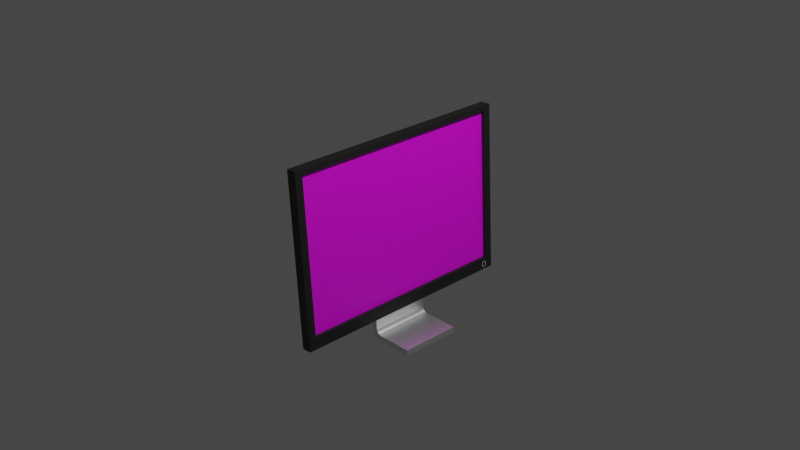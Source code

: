 # Source: Monitor.blend  (saved by Blender 3.6.11; exported with 4.5.12 LTS)
import bpy
from mathutils import Matrix  # noqa: F401  (used for matrix-valued properties, if any)

bpy.ops.wm.read_factory_settings(use_empty=True)
scene = bpy.context.scene
scene.name = 'Scene'

# ---- collections
col_collection = bpy.data.collections.new('Collection'); scene.collection.children.link(col_collection)

# ---- images (referenced by path relative to the original .blend; pixels are not part of the script)
import os
ASSET_DIR = os.environ.get("B2B_ASSET_DIR", "")  # directory of the original .blend (textures are referenced by path, not embedded)
HERE = os.path.dirname(os.path.abspath(__file__))  # packed textures are extracted next to this script under _unpacked/

def load_image(name, relpath, width, height, colorspace="sRGB"):
    """Load a texture the original file referenced (path relative to the .blend, or extracted next to this script)."""
    p = next((c for c in (os.path.join(HERE, relpath), os.path.join(ASSET_DIR, relpath)) if relpath and os.path.exists(c)), "")
    if p:
        img = bpy.data.images.load(p, check_existing=True)
        img.name = name
    else:  # same state as the original file: an image datablock whose file is absent (Cycles renders it pink)
        img = bpy.data.images.new(name, width, height)
        img.source = "FILE"
        img.filepath = "//" + (relpath or name)
    img.colorspace_settings.name = colorspace
    return img
img_przechwytywanie_png = load_image('Przechwytywanie.PNG', 'Przechwytywanie.PNG', 1024, 1024, 'sRGB')

# ---- materials (node trees are filled in below, after node groups)
mat_frame = bpy.data.materials.new('Frame')
mat_frame.alpha_threshold = 0.0
mat_frame.use_transparent_shadow = False
mat_frame.roughness = 0.5
mat_frame.line_color = (0.0, 0.0, 0.0, 1.0)
mat_led = bpy.data.materials.new('LED')
mat_led.use_transparent_shadow = False
mat_steel = bpy.data.materials.new('Steel')
mat_steel.use_transparent_shadow = False
mat_display = bpy.data.materials.new('Display')
mat_display.use_transparent_shadow = False

# ---- node groups
ng_auto_smooth = bpy.data.node_groups.new('Auto Smooth', 'GeometryNodeTree')
_s = ng_auto_smooth.interface.new_socket(name='Geometry', in_out='OUTPUT', socket_type='NodeSocketGeometry')
_s = ng_auto_smooth.interface.new_socket(name='Geometry', in_out='INPUT', socket_type='NodeSocketGeometry')
_s = ng_auto_smooth.interface.new_socket(name='Angle', in_out='INPUT', socket_type='NodeSocketFloat')
_s.subtype = 'ANGLE'
_s.min_value = 0.0
_s.max_value = 3.142
ng_auto_smooth.is_modifier = True
_N = ng_auto_smooth.nodes; _L = ng_auto_smooth.links
n0 = _N.new('NodeGroupOutput'); n0.name = 'Group Output'; n0.location = (480, -100)
n1 = _N.new('NodeGroupInput'); n1.name = 'Group Input'; n1.location = (-420, -300)
n2 = _N.new('NodeGroupInput'); n2.name = 'Group Input.001'; n2.location = (-60, -100)
n3 = _N.new('GeometryNodeSetShadeSmooth'); n3.name = 'Set Shade Smooth'; n3.location = (120, -100)
n3.domain = 'EDGE'
n4 = _N.new('GeometryNodeSetShadeSmooth'); n4.name = 'Set Shade Smooth.001'; n4.location = (300, -100)
n5 = _N.new('GeometryNodeInputMeshEdgeAngle'); n5.name = 'Edge Angle'; n5.location = (-420, -220)
n6 = _N.new('GeometryNodeInputEdgeSmooth'); n6.name = 'Is Edge Smooth'; n6.location = (-60, -160)
n7 = _N.new('GeometryNodeInputShadeSmooth'); n7.name = 'Is Face Smooth'; n7.location = (-240, -340)
n8 = _N.new('FunctionNodeBooleanMath'); n8.name = 'Boolean Math'; n8.location = (-60, -220)
n9 = _N.new('FunctionNodeCompare'); n9.name = 'Compare'; n9.location = (-240, -180)
n9.operation = 'LESS_EQUAL'
_L.new(n5.outputs[0], n9.inputs[0])
_L.new(n4.outputs[0], n0.inputs[0])
_L.new(n1.outputs[1], n9.inputs[1])
_L.new(n9.outputs[0], n8.inputs[0])
_L.new(n7.outputs[0], n8.inputs[1])
_L.new(n2.outputs[0], n3.inputs[0])
_L.new(n6.outputs[0], n3.inputs[1])
_L.new(n3.outputs[0], n4.inputs[0])
_L.new(n8.outputs[0], n3.inputs[2])
n0.is_active_output = True

# ---- material node trees
mat_frame.use_nodes = True; mat_frame.node_tree.nodes.clear()
_N = mat_frame.node_tree.nodes; _L = mat_frame.node_tree.links
n0 = _N.new('ShaderNodeOutputMaterial'); n0.name = 'Material Output'; n0.location = (300, 300)
n1 = _N.new('ShaderNodeBsdfPrincipled'); n1.name = 'Principled BSDF'; n1.location = (10, 300)
n1.distribution = 'GGX'
n1.subsurface_method = 'RANDOM_WALK_SKIN'
n1.inputs[0].default_value = (0.01467, 0.01467, 0.01467, 1.0)
n1.inputs[3].default_value = 1.45
n1.inputs[27].default_value = (0.0, 0.0, 0.0, 1.0)
n1.inputs[28].default_value = 1.0
_L.new(n1.outputs[0], n0.inputs[0])
n0.is_active_output = True
mat_led.use_nodes = True; mat_led.node_tree.nodes.clear()
_N = mat_led.node_tree.nodes; _L = mat_led.node_tree.links
n0 = _N.new('ShaderNodeBsdfPrincipled'); n0.name = 'Principled BSDF'; n0.location = (10, 300)
n0.distribution = 'GGX'
n0.subsurface_method = 'RANDOM_WALK_SKIN'
n0.inputs[3].default_value = 1.45
n0.inputs[27].default_value = (0.0, 0.0, 0.0, 1.0)
n0.inputs[28].default_value = 1.0
n1 = _N.new('ShaderNodeOutputMaterial'); n1.name = 'Material Output'; n1.location = (300, 300)
_L.new(n0.outputs[0], n1.inputs[0])
n1.is_active_output = True
mat_steel.use_nodes = True; mat_steel.node_tree.nodes.clear()
_N = mat_steel.node_tree.nodes; _L = mat_steel.node_tree.links
n0 = _N.new('ShaderNodeBsdfPrincipled'); n0.name = 'Principled BSDF'; n0.location = (10, 300)
n0.distribution = 'GGX'
n0.subsurface_method = 'RANDOM_WALK_SKIN'
n0.inputs[0].default_value = (1.0, 1.0, 1.0, 1.0)
n0.inputs[1].default_value = 1.0
n0.inputs[3].default_value = 1.45
n0.inputs[27].default_value = (0.0, 0.0, 0.0, 1.0)
n0.inputs[28].default_value = 1.0
n1 = _N.new('ShaderNodeOutputMaterial'); n1.name = 'Material Output'; n1.location = (300, 300)
_L.new(n0.outputs[0], n1.inputs[0])
n1.is_active_output = True
mat_display.use_nodes = True; mat_display.node_tree.nodes.clear()
_N = mat_display.node_tree.nodes; _L = mat_display.node_tree.links
n0 = _N.new('ShaderNodeBsdfPrincipled'); n0.name = 'Principled BSDF'; n0.location = (10, 300)
n0.distribution = 'GGX'
n0.subsurface_method = 'RANDOM_WALK_SKIN'
n0.inputs[3].default_value = 1.45
n0.inputs[27].default_value = (0.0, 0.0, 0.0, 1.0)
n0.inputs[28].default_value = 1.0
n1 = _N.new('ShaderNodeOutputMaterial'); n1.name = 'Material Output'; n1.location = (300, 300)
n2 = _N.new('ShaderNodeTexImage'); n2.name = 'Image Texture'; n2.location = (-280, 280)
n2.image = img_przechwytywanie_png
_L.new(n0.outputs[0], n1.inputs[0])
_L.new(n2.outputs[0], n0.inputs[0])
n1.is_active_output = True

# ---- world
world_world = bpy.data.worlds.new('World'); scene.world = world_world
world_world.use_nodes = True; world_world.node_tree.nodes.clear()
_N = world_world.node_tree.nodes; _L = world_world.node_tree.links
n0 = _N.new('ShaderNodeOutputWorld'); n0.name = 'World Output'; n0.location = (300, 300)
n1 = _N.new('ShaderNodeBackground'); n1.name = 'Background'; n1.location = (10, 300)
n1.inputs[0].default_value = (0.05088, 0.05088, 0.05088, 1.0)
_L.new(n1.outputs[0], n0.inputs[0])
n0.is_active_output = True
world_world.color = (0.05088, 0.05088, 0.05088)
world_world.use_sun_shadow = False
world_world.sun_shadow_jitter_overblur = 0.0

# ---- cameras
cam_camera = bpy.data.cameras.new('Camera')
cam_camera.clip_end = 100.0
cam_camera.ortho_scale = 7.314

# ---- lights
light_light = bpy.data.lights.new('Light', 'POINT')
light_light.transmission_factor = 0.0
light_light.energy = 1000.0
light_light.shadow_soft_size = 0.1
light_light.shadow_maximum_resolution = 0.006
light_light.use_absolute_resolution = True

# ---- meshes
me_cube = bpy.data.meshes.new('Cube')
me_cube.from_pydata([(1.0, 0.9341, 0.9341), (1.0, 0.9341, -0.9341), (1.0, -0.9341, 0.9341), (1.0, -0.9341, -0.9341), (-1.0, 0.2581, 0.2581), (-1.0, 0.2581, -0.34), (-1.0, -0.2581, 0.2581), (-1.0, -0.2581, -0.34), (1.0, 1.0, 1.0), (1.0, 1.0, -1.082), (1.0, -1.0, 1.0), (1.0, -1.0, -1.082), (0.3062, 0.9341, 0.9341), (0.3062, 0.9341, -0.9341), (0.3062, -0.9341, 0.9341), (0.3062, -0.9341, -0.9341), (-1.0, 1.0, -1.082), (-1.0, -1.0, -1.082), (-1.0, -1.0, 1.0), (-1.0, 1.0, 1.0), (-2.178, 0.2581, -0.34), (-2.178, -0.2581, -0.34), (-2.178, -0.2581, 0.2581), (-2.178, 0.2581, 0.2581), (-1.0, 0.2581, -1.284), (-1.0, -0.2581, -1.284), (-2.178, 0.2581, -1.284), (-2.178, -0.2581, -1.284), (-0.9702, 0.2581, -1.293), (-0.9702, -0.2581, -1.293), (-2.139, 0.2581, -1.302), (-2.139, -0.2581, -1.302), (-0.922, 0.2581, -1.301), (-0.922, -0.2581, -1.301), (-2.062, 0.2581, -1.319), (-2.062, -0.2581, -1.319), (-0.8563, 0.2581, -1.309), (-0.8563, -0.2581, -1.309), (-1.95, 0.2581, -1.336), (-1.95, -0.2581, -1.336), (-0.774, 0.2581, -1.317), (-0.774, -0.2581, -1.317), (-1.804, 0.2581, -1.351), (-1.804, -0.2581, -1.351), (-0.6766, 0.2581, -1.324), (-0.6766, -0.2581, -1.324), (-1.626, 0.2581, -1.366), (-1.626, -0.2581, -1.366), (-0.5654, 0.2581, -1.33), (-0.5654, -0.2581, -1.33), (-1.419, 0.2581, -1.379), (-1.419, -0.2581, -1.379), (-0.4424, 0.2581, -1.335), (-0.4424, -0.2581, -1.335), (-1.187, 0.2581, -1.39), (-1.187, -0.2581, -1.39), (-0.3095, 0.2581, -1.339), (-0.3095, -0.2581, -1.339), (-0.9328, 0.2581, -1.4), (-0.9328, -0.2581, -1.4), (-0.1688, 0.2581, -1.343), (-0.1688, -0.2581, -1.343), (-0.6609, 0.2581, -1.407), (-0.6609, -0.2581, -1.407), (-0.02258, 0.2581, -1.345), (-0.02258, -0.2581, -1.345), (-0.3755, 0.2581, -1.413), (-0.3755, -0.2581, -1.413), (0.1268, 0.2581, -1.346), (0.1268, -0.2581, -1.346), (-0.0814, 0.2581, -1.416), (-0.0814, -0.2581, -1.416), (0.277, 0.2581, -1.345), (0.277, -0.2581, -1.345), (0.2169, 0.2581, -1.416), (0.2169, -0.2581, -1.416), (7.295, 0.2581, -1.367), (7.295, -0.2581, -1.367), (7.235, 0.2581, -1.438), (7.235, -0.2581, -1.438), (0.5918, 0.9264, -1.002), (1.18, 0.9203, -1.008), (0.59, 0.9259, -1.009), (1.178, 0.9199, -1.015), (0.5884, 0.9245, -1.016), (1.177, 0.9187, -1.021), (0.5869, 0.9223, -1.022), (1.176, 0.9168, -1.027), (0.5855, 0.9193, -1.028), (1.174, 0.9143, -1.031), (0.5844, 0.9156, -1.032), (1.174, 0.9114, -1.035), (0.5836, 0.9114, -1.035), (1.173, 0.9083, -1.038), (0.5831, 0.9069, -1.037), (1.173, 0.9052, -1.039), (0.5829, 0.9022, -1.038), (1.172, 0.9022, -1.04), (0.5831, 0.8975, -1.037), (1.173, 0.8992, -1.039), (0.5836, 0.893, -1.035), (1.173, 0.8961, -1.038), (0.5844, 0.8888, -1.032), (1.174, 0.893, -1.035), (0.5855, 0.8851, -1.028), (1.174, 0.8901, -1.031), (0.5869, 0.8821, -1.022), (1.176, 0.8876, -1.027), (0.5884, 0.8799, -1.016), (1.177, 0.8857, -1.021), (0.59, 0.8785, -1.009), (1.178, 0.8845, -1.015), (0.5918, 0.878, -1.002), (1.18, 0.8841, -1.008), (0.5935, 0.8785, -0.9953), (1.182, 0.8845, -1.002), (0.5951, 0.8799, -0.9886), (1.183, 0.8857, -0.9959), (0.5967, 0.8821, -0.9824), (1.185, 0.8876, -0.9903), (0.598, 0.8851, -0.9769), (1.186, 0.8901, -0.9856), (0.5991, 0.8888, -0.9725), (1.187, 0.893, -0.9818), (0.5999, 0.893, -0.9692), (1.187, 0.8961, -0.9792), (0.6004, 0.8975, -0.9672), (1.188, 0.8992, -0.9777), (0.6006, 0.9022, -0.9665), (1.188, 0.9022, -0.9773), (0.6004, 0.9069, -0.9672), (1.188, 0.9052, -0.9777), (0.5999, 0.9114, -0.9692), (1.187, 0.9083, -0.9792), (0.5991, 0.9156, -0.9725), (1.187, 0.9114, -0.9818), (0.598, 0.9193, -0.9769), (1.186, 0.9143, -0.9856), (0.5967, 0.9223, -0.9824), (1.185, 0.9168, -0.9903), (0.5951, 0.9245, -0.9886), (1.183, 0.9187, -0.9959), (0.5935, 0.9259, -0.9953), (1.182, 0.9199, -1.002), (1.178, 0.9246, -1.015), (1.18, 0.925, -1.008), (1.177, 0.9233, -1.022), (1.175, 0.9211, -1.028), (1.174, 0.9183, -1.034), (1.173, 0.9149, -1.038), (1.172, 0.9109, -1.041), (1.171, 0.9066, -1.044), (1.171, 0.9022, -1.044), (1.171, 0.8978, -1.044), (1.172, 0.8935, -1.041), (1.173, 0.8895, -1.038), (1.174, 0.8861, -1.034), (1.175, 0.8832, -1.028), (1.177, 0.8811, -1.022), (1.178, 0.8798, -1.015), (1.18, 0.8794, -1.008), (1.182, 0.8798, -1.001), (1.183, 0.8811, -0.9947), (1.185, 0.8832, -0.9885), (1.186, 0.8861, -0.9831), (1.187, 0.8895, -0.9787), (1.188, 0.8935, -0.9754), (1.189, 0.8978, -0.9733), (1.189, 0.9022, -0.9726), (1.189, 0.9066, -0.9733), (1.188, 0.9109, -0.9754), (1.187, 0.9149, -0.9787), (1.186, 0.9183, -0.9831), (1.185, 0.9211, -0.9885), (1.183, 0.9233, -0.9947), (1.182, 0.9246, -1.001), (0.8945, 0.9199, -1.015), (0.8961, 0.9203, -1.008), (0.893, 0.9187, -1.021), (0.8917, 0.9168, -1.026), (0.8905, 0.9143, -1.031), (0.8896, 0.9114, -1.035), (0.8889, 0.9083, -1.037), (0.8886, 0.9052, -1.039), (0.8884, 0.9022, -1.039), (0.8886, 0.8992, -1.039), (0.8889, 0.8961, -1.037), (0.8896, 0.893, -1.035), (0.8905, 0.8901, -1.031), (0.8917, 0.8876, -1.026), (0.893, 0.8857, -1.021), (0.8945, 0.8845, -1.015), (0.8961, 0.8841, -1.008), (0.8977, 0.8845, -1.002), (0.8992, 0.8857, -0.9956), (0.9006, 0.8876, -0.99), (0.9018, 0.8901, -0.9853), (0.9027, 0.893, -0.9816), (0.9033, 0.8961, -0.979), (0.9037, 0.8992, -0.9775), (0.9038, 0.9022, -0.977), (0.9037, 0.9052, -0.9775), (0.9033, 0.9083, -0.979), (0.9027, 0.9114, -0.9816), (0.9018, 0.9143, -0.9853), (0.9006, 0.9168, -0.99), (0.8992, 0.9187, -0.9956), (0.8977, 0.9199, -1.002)], [], [(8, 19, 18, 10), (11, 10, 18, 17), (5, 7, 25, 24), (16, 9, 11, 17), (0, 2, 14, 12), (16, 19, 8, 9), (0, 1, 9, 8), (3, 2, 10, 11), (2, 0, 8, 10), (1, 3, 11, 9), (13, 12, 14, 15), (1, 0, 12, 13), (3, 1, 13, 15), (2, 3, 15, 14), (7, 5, 16, 17), (6, 7, 17, 18), (5, 4, 19, 16), (4, 6, 18, 19), (21, 22, 23, 20), (6, 4, 23, 22), (7, 6, 22, 21), (4, 5, 20, 23), (25, 27, 31, 29), (7, 21, 27, 25), (21, 20, 26, 27), (20, 5, 24, 26), (29, 31, 35, 33), (24, 25, 29, 28), (26, 24, 28, 30), (27, 26, 30, 31), (34, 32, 36, 38), (28, 29, 33, 32), (30, 28, 32, 34), (31, 30, 34, 35), (37, 39, 43, 41), (35, 34, 38, 39), (33, 35, 39, 37), (32, 33, 37, 36), (40, 41, 45, 44), (36, 37, 41, 40), (38, 36, 40, 42), (39, 38, 42, 43), (46, 44, 48, 50), (42, 40, 44, 46), (43, 42, 46, 47), (41, 43, 47, 45), (49, 51, 55, 53), (47, 46, 50, 51), (45, 47, 51, 49), (44, 45, 49, 48), (54, 52, 56, 58), (48, 49, 53, 52), (50, 48, 52, 54), (51, 50, 54, 55), (59, 58, 62, 63), (55, 54, 58, 59), (53, 55, 59, 57), (52, 53, 57, 56), (61, 63, 67, 65), (57, 59, 63, 61), (56, 57, 61, 60), (58, 56, 60, 62), (66, 64, 68, 70), (60, 61, 65, 64), (62, 60, 64, 66), (63, 62, 66, 67), (69, 71, 75, 73), (67, 66, 70, 71), (65, 67, 71, 69), (64, 65, 69, 68), (73, 75, 79, 77), (68, 69, 73, 72), (70, 68, 72, 74), (71, 70, 74, 75), (76, 77, 79, 78), (72, 73, 77, 76), (74, 72, 76, 78), (75, 74, 78, 79), (80, 145, 144, 82), (82, 144, 146, 84), (84, 146, 147, 86), (86, 147, 148, 88), (88, 148, 149, 90), (90, 149, 150, 92), (92, 150, 151, 94), (94, 151, 152, 96), (96, 152, 153, 98), (98, 153, 154, 100), (100, 154, 155, 102), (102, 155, 156, 104), (104, 156, 157, 106), (106, 157, 158, 108), (108, 158, 159, 110), (110, 159, 160, 112), (112, 160, 161, 114), (114, 161, 162, 116), (116, 162, 163, 118), (118, 163, 164, 120), (120, 164, 165, 122), (122, 165, 166, 124), (124, 166, 167, 126), (126, 167, 168, 128), (128, 168, 169, 130), (130, 169, 170, 132), (132, 170, 171, 134), (134, 171, 172, 136), (136, 172, 173, 138), (138, 173, 174, 140), (121, 119, 195, 196), (140, 174, 175, 142), (142, 175, 145, 80), (80, 82, 84, 86, 88, 90, 92, 94, 96, 98, 100, 102, 104, 106, 108, 110, 112, 114, 116, 118, 120, 122, 124, 126, 128, 130, 132, 134, 136, 138, 140, 142), (81, 83, 144, 145), (83, 85, 146, 144), (85, 87, 147, 146), (87, 89, 148, 147), (89, 91, 149, 148), (91, 93, 150, 149), (93, 95, 151, 150), (95, 97, 152, 151), (97, 99, 153, 152), (99, 101, 154, 153), (101, 103, 155, 154), (103, 105, 156, 155), (105, 107, 157, 156), (107, 109, 158, 157), (109, 111, 159, 158), (111, 113, 160, 159), (113, 115, 161, 160), (115, 117, 162, 161), (117, 119, 163, 162), (119, 121, 164, 163), (121, 123, 165, 164), (123, 125, 166, 165), (125, 127, 167, 166), (127, 129, 168, 167), (129, 131, 169, 168), (131, 133, 170, 169), (133, 135, 171, 170), (135, 137, 172, 171), (137, 139, 173, 172), (139, 141, 174, 173), (141, 143, 175, 174), (143, 81, 145, 175), (176, 177, 207, 206, 205, 204, 203, 202, 201, 200, 199, 198, 197, 196, 195, 194, 193, 192, 191, 190, 189, 188, 187, 186, 185, 184, 183, 182, 181, 180, 179, 178), (95, 93, 182, 183), (123, 121, 196, 197), (97, 95, 183, 184), (125, 123, 197, 198), (99, 97, 184, 185), (127, 125, 198, 199), (101, 99, 185, 186), (129, 127, 199, 200), (103, 101, 186, 187), (131, 129, 200, 201), (105, 103, 187, 188), (133, 131, 201, 202), (107, 105, 188, 189), (135, 133, 202, 203), (109, 107, 189, 190), (83, 81, 177, 176), (137, 135, 203, 204), (111, 109, 190, 191), (85, 83, 176, 178), (139, 137, 204, 205), (113, 111, 191, 192), (87, 85, 178, 179), (141, 139, 205, 206), (115, 113, 192, 193), (89, 87, 179, 180), (143, 141, 206, 207), (117, 115, 193, 194), (91, 89, 180, 181), (81, 143, 207, 177), (119, 117, 194, 195), (93, 91, 181, 182)])
me_cube.polygons.foreach_set('use_smooth', [True] * 176)
me_cube.polygons.foreach_set('material_index', [0, 0, 2, 0, 0, 0, 0, 0, 0, 0, 3, 0, 0, 0, 0, 0, 0, 0, 2, 2, 2, 2, 2, 2, 2, 2, 2, 2, 2, 2, 2, 2, 2, 2, 2, 2, 2, 2, 2, 2, 2, 2, 2, 2, 2, 2, 2, 2, 2, 2, 2, 2, 2, 2, 2, 2, 2, 2, 2, 2, 2, 2, 2, 2, 2, 2, 2, 2, 2, 2, 2, 2, 2, 2, 2, 2, 2, 2, 0, 0, 0, 0, 0, 0, 0, 0, 0, 0, 0, 0, 0, 0, 0, 0, 0, 0, 0, 0, 0, 0, 0, 0, 0, 0, 0, 0, 0, 0, 0, 0, 0, 0, 1, 1, 1, 1, 1, 1, 1, 1, 1, 1, 1, 1, 1, 1, 1, 1, 1, 1, 1, 1, 1, 1, 1, 1, 1, 1, 1, 1, 1, 1, 1, 1, 0, 0, 0, 0, 0, 0, 0, 0, 0, 0, 0, 0, 0, 0, 0, 0, 0, 0, 0, 0, 0, 0, 0, 0, 0, 0, 0, 0, 0, 0, 0, 0])
_uv = me_cube.uv_layers.new(name='UVMap')
_uv.uv.foreach_set('vector', [0.625, 0.5, 0.875, 0.5, 0.875, 0.75, 0.625, 0.75, 0.375, 0.75, 0.625, 0.75, 0.625, 1.0, 0.375, 1.0, 0.4641, 0.1573, 0.4641, 0.09274, 0.4641, 0.09274, 0.4641, 0.1573, 0.125, 0.5, 0.375, 0.5, 0.375, 0.75, 0.125, 0.75, 0.6168, 0.5082, 0.6168, 0.7418, 0.6168, 0.7418, 0.6168, 0.5082, 0.375, 0.25, 0.625, 0.25, 0.625, 0.5, 0.375, 0.5, 0.6168, 0.5082, 0.3832, 0.5082, 0.375, 0.5, 0.625, 0.5, 0.3832, 0.7418, 0.6168, 0.7418, 0.625, 0.75, 0.375, 0.75, 0.6168, 0.7418, 0.6168, 0.5082, 0.625, 0.5, 0.625, 0.75, 0.3832, 0.5082, 0.3832, 0.7418, 0.375, 0.75, 0.375, 0.5, 1.0, 0.0004404, 0.9996, 0.9993, 0.000878, 0.9993, 3.755e-06, 0.0003977, 0.3832, 0.5082, 0.6168, 0.5082, 0.6168, 0.5082, 0.3832, 0.5082, 0.3832, 0.7418, 0.3832, 0.5082, 0.3832, 0.5082, 0.3832, 0.7418, 0.6168, 0.7418, 0.3832, 0.7418, 0.3832, 0.7418, 0.6168, 0.7418, 0.4641, 0.09274, 0.4641, 0.1573, 0.375, 0.25, 0.375, 0.0, 0.5359, 0.09274, 0.4641, 0.09274, 0.375, 0.0, 0.625, 0.0, 0.4641, 0.1573, 0.5359, 0.1573, 0.625, 0.25, 0.375, 0.25, 0.5359, 0.1573, 0.5359, 0.09274, 0.625, 0.0, 0.625, 0.25, 0.4641, 0.09274, 0.5359, 0.09274, 0.5359, 0.1573, 0.4641, 0.1573, 0.5359, 0.09274, 0.5359, 0.1573, 0.5359, 0.1573, 0.5359, 0.09274, 0.4641, 0.09274, 0.5359, 0.09274, 0.5359, 0.09274, 0.4641, 0.09274, 0.5359, 0.1573, 0.4641, 0.1573, 0.4641, 0.1573, 0.5359, 0.1573, 0.4641, 0.09274, 0.4641, 0.09274, 0.4641, 0.09274, 0.4641, 0.09274, 0.4641, 0.09274, 0.4641, 0.09274, 0.4641, 0.09274, 0.4641, 0.09274, 0.4641, 0.09274, 0.4641, 0.1573, 0.4641, 0.1573, 0.4641, 0.09274, 0.4641, 0.1573, 0.4641, 0.1573, 0.4641, 0.1573, 0.4641, 0.1573, 0.4641, 0.09274, 0.4641, 0.09274, 0.4641, 0.09274, 0.4641, 0.09274, 0.4641, 0.1573, 0.4641, 0.09274, 0.4641, 0.09274, 0.4641, 0.1573, 0.4641, 0.1573, 0.4641, 0.1573, 0.4641, 0.1573, 0.4641, 0.1573, 0.4641, 0.09274, 0.4641, 0.1573, 0.4641, 0.1573, 0.4641, 0.09274, 0.4641, 0.1573, 0.4641, 0.1573, 0.4641, 0.1573, 0.4641, 0.1573, 0.4641, 0.1573, 0.4641, 0.09274, 0.4641, 0.09274, 0.4641, 0.1573, 0.4641, 0.1573, 0.4641, 0.1573, 0.4641, 0.1573, 0.4641, 0.1573, 0.4641, 0.09274, 0.4641, 0.1573, 0.4641, 0.1573, 0.4641, 0.09274, 0.4641, 0.09274, 0.4641, 0.09274, 0.4641, 0.09274, 0.4641, 0.09274, 0.4641, 0.09274, 0.4641, 0.1573, 0.4641, 0.1573, 0.4641, 0.09274, 0.4641, 0.09274, 0.4641, 0.09274, 0.4641, 0.09274, 0.4641, 0.09274, 0.4641, 0.1573, 0.4641, 0.09274, 0.4641, 0.09274, 0.4641, 0.1573, 0.4641, 0.1573, 0.4641, 0.09274, 0.4641, 0.09274, 0.4641, 0.1573, 0.4641, 0.1573, 0.4641, 0.09274, 0.4641, 0.09274, 0.4641, 0.1573, 0.4641, 0.1573, 0.4641, 0.1573, 0.4641, 0.1573, 0.4641, 0.1573, 0.4641, 0.09274, 0.4641, 0.1573, 0.4641, 0.1573, 0.4641, 0.09274, 0.4641, 0.1573, 0.4641, 0.1573, 0.4641, 0.1573, 0.4641, 0.1573, 0.4641, 0.1573, 0.4641, 0.1573, 0.4641, 0.1573, 0.4641, 0.1573, 0.4641, 0.09274, 0.4641, 0.1573, 0.4641, 0.1573, 0.4641, 0.09274, 0.4641, 0.09274, 0.4641, 0.09274, 0.4641, 0.09274, 0.4641, 0.09274, 0.4641, 0.09274, 0.4641, 0.09274, 0.4641, 0.09274, 0.4641, 0.09274, 0.4641, 0.09274, 0.4641, 0.1573, 0.4641, 0.1573, 0.4641, 0.09274, 0.4641, 0.09274, 0.4641, 0.09274, 0.4641, 0.09274, 0.4641, 0.09274, 0.4641, 0.1573, 0.4641, 0.09274, 0.4641, 0.09274, 0.4641, 0.1573, 0.4641, 0.1573, 0.4641, 0.1573, 0.4641, 0.1573, 0.4641, 0.1573, 0.4641, 0.1573, 0.4641, 0.09274, 0.4641, 0.09274, 0.4641, 0.1573, 0.4641, 0.1573, 0.4641, 0.1573, 0.4641, 0.1573, 0.4641, 0.1573, 0.4641, 0.09274, 0.4641, 0.1573, 0.4641, 0.1573, 0.4641, 0.09274, 0.4641, 0.09274, 0.4641, 0.1573, 0.4641, 0.1573, 0.4641, 0.09274, 0.4641, 0.09274, 0.4641, 0.1573, 0.4641, 0.1573, 0.4641, 0.09274, 0.4641, 0.09274, 0.4641, 0.09274, 0.4641, 0.09274, 0.4641, 0.09274, 0.4641, 0.1573, 0.4641, 0.09274, 0.4641, 0.09274, 0.4641, 0.1573, 0.4641, 0.09274, 0.4641, 0.09274, 0.4641, 0.09274, 0.4641, 0.09274, 0.4641, 0.09274, 0.4641, 0.09274, 0.4641, 0.09274, 0.4641, 0.09274, 0.4641, 0.1573, 0.4641, 0.09274, 0.4641, 0.09274, 0.4641, 0.1573, 0.4641, 0.1573, 0.4641, 0.1573, 0.4641, 0.1573, 0.4641, 0.1573, 0.4641, 0.1573, 0.4641, 0.1573, 0.4641, 0.1573, 0.4641, 0.1573, 0.4641, 0.1573, 0.4641, 0.09274, 0.4641, 0.09274, 0.4641, 0.1573, 0.4641, 0.1573, 0.4641, 0.1573, 0.4641, 0.1573, 0.4641, 0.1573, 0.4641, 0.09274, 0.4641, 0.1573, 0.4641, 0.1573, 0.4641, 0.09274, 0.4641, 0.09274, 0.4641, 0.09274, 0.4641, 0.09274, 0.4641, 0.09274, 0.4641, 0.09274, 0.4641, 0.1573, 0.4641, 0.1573, 0.4641, 0.09274, 0.4641, 0.09274, 0.4641, 0.09274, 0.4641, 0.09274, 0.4641, 0.09274, 0.4641, 0.1573, 0.4641, 0.09274, 0.4641, 0.09274, 0.4641, 0.1573, 0.4641, 0.09274, 0.4641, 0.09274, 0.4641, 0.09274, 0.4641, 0.09274, 0.4641, 0.1573, 0.4641, 0.09274, 0.4641, 0.09274, 0.4641, 0.1573, 0.4641, 0.1573, 0.4641, 0.1573, 0.4641, 0.1573, 0.4641, 0.1573, 0.4641, 0.09274, 0.4641, 0.1573, 0.4641, 0.1573, 0.4641, 0.09274, 0.4641, 0.1573, 0.4641, 0.09274, 0.4641, 0.09274, 0.4641, 0.1573, 0.4641, 0.1573, 0.4641, 0.09274, 0.4641, 0.09274, 0.4641, 0.1573, 0.4641, 0.1573, 0.4641, 0.1573, 0.4641, 0.1573, 0.4641, 0.1573, 0.4641, 0.09274, 0.4641, 0.1573, 0.4641, 0.1573, 0.4641, 0.09274, 1.0, 0.5, 1.0, 1.0, 0.9688, 1.0, 0.9688, 0.5, 0.9688, 0.5, 0.9688, 1.0, 0.9375, 1.0, 0.9375, 0.5, 0.9375, 0.5, 0.9375, 1.0, 0.9062, 1.0, 0.9062, 0.5, 0.9062, 0.5, 0.9062, 1.0, 0.875, 1.0, 0.875, 0.5, 0.875, 0.5, 0.875, 1.0, 0.8438, 1.0, 0.8438, 0.5, 0.8438, 0.5, 0.8438, 1.0, 0.8125, 1.0, 0.8125, 0.5, 0.8125, 0.5, 0.8125, 1.0, 0.7812, 1.0, 0.7812, 0.5, 0.7812, 0.5, 0.7812, 1.0, 0.75, 1.0, 0.75, 0.5, 0.75, 0.5, 0.75, 1.0, 0.7188, 1.0, 0.7188, 0.5, 0.7188, 0.5, 0.7188, 1.0, 0.6875, 1.0, 0.6875, 0.5, 0.6875, 0.5, 0.6875, 1.0, 0.6562, 1.0, 0.6562, 0.5, 0.6562, 0.5, 0.6562, 1.0, 0.625, 1.0, 0.625, 0.5, 0.625, 0.5, 0.625, 1.0, 0.5938, 1.0, 0.5938, 0.5, 0.5938, 0.5, 0.5938, 1.0, 0.5625, 1.0, 0.5625, 0.5, 0.5625, 0.5, 0.5625, 1.0, 0.5312, 1.0, 0.5312, 0.5, 0.5312, 0.5, 0.5312, 1.0, 0.5, 1.0, 0.5, 0.5, 0.5, 0.5, 0.5, 1.0, 0.4688, 1.0, 0.4688, 0.5, 0.4688, 0.5, 0.4688, 1.0, 0.4375, 1.0, 0.4375, 0.5, 0.4375, 0.5, 0.4375, 1.0, 0.4062, 1.0, 0.4062, 0.5, 0.4062, 0.5, 0.4062, 1.0, 0.375, 1.0, 0.375, 0.5, 0.375, 0.5, 0.375, 1.0, 0.3438, 1.0, 0.3438, 0.5, 0.3438, 0.5, 0.3438, 1.0, 0.3125, 1.0, 0.3125, 0.5, 0.3125, 0.5, 0.3125, 1.0, 0.2812, 1.0, 0.2812, 0.5, 0.2812, 0.5, 0.2812, 1.0, 0.25, 1.0, 0.25, 0.5, 0.25, 0.5, 0.25, 1.0, 0.2188, 1.0, 0.2188, 0.5, 0.2188, 0.5, 0.2188, 1.0, 0.1875, 1.0, 0.1875, 0.5, 0.1875, 0.5, 0.1875, 1.0, 0.1562, 1.0, 0.1562, 0.5, 0.1562, 0.5, 0.1562, 1.0, 0.125, 1.0, 0.125, 0.5, 0.125, 0.5, 0.125, 1.0, 0.09375, 1.0, 0.09375, 0.5, 0.09375, 0.5, 0.09375, 1.0, 0.0625, 1.0, 0.0625, 0.5, 0.09665, 0.1227, 0.1285, 0.09653, 0.1285, 0.09653, 0.09665, 0.1227, 0.0625, 0.5, 0.0625, 1.0, 0.03125, 1.0, 0.03125, 0.5, 0.03125, 0.5, 0.03125, 1.0, 0.0, 1.0, 0.0, 0.5, 0.75, 0.49, 0.7968, 0.4854, 0.8418, 0.4717, 0.8833, 0.4496, 0.9197, 0.4197, 0.9496, 0.3833, 0.9717, 0.3418, 0.9854, 0.2968, 0.99, 0.25, 0.9854, 0.2032, 0.9717, 0.1582, 0.9496, 0.1167, 0.9197, 0.08029, 0.8833, 0.05045, 0.8418, 0.02827, 0.7968, 0.01461, 0.75, 0.01, 0.7032, 0.01461, 0.6582, 0.02827, 0.6167, 0.05045, 0.5803, 0.08029, 0.5504, 0.1167, 0.5283, 0.1582, 0.5146, 0.2032, 0.51, 0.25, 0.5146, 0.2968, 0.5283, 0.3418, 0.5504, 0.3833, 0.5803, 0.4197, 0.6167, 0.4496, 0.6582, 0.4717, 0.7032, 0.4854, 0.25, 0.4401, 0.293, 0.4359, 0.2968, 0.4854, 0.25, 0.49, 0.293, 0.4359, 0.3341, 0.4234, 0.3418, 0.4717, 0.2968, 0.4854, 0.3341, 0.4234, 0.3715, 0.4035, 0.3833, 0.4496, 0.3418, 0.4717, 0.3715, 0.4035, 0.4034, 0.3773, 0.4197, 0.4197, 0.3833, 0.4496, 0.4034, 0.3773, 0.4284, 0.3468, 0.4496, 0.3833, 0.4197, 0.4197, 0.4284, 0.3468, 0.4458, 0.3142, 0.4717, 0.3418, 0.4496, 0.3833, 0.4458, 0.3142, 0.4557, 0.2816, 0.4854, 0.2968, 0.4717, 0.3418, 0.4557, 0.2816, 0.4588, 0.25, 0.49, 0.25, 0.4854, 0.2968, 0.4588, 0.25, 0.4557, 0.2184, 0.4854, 0.2032, 0.49, 0.25, 0.4557, 0.2184, 0.4458, 0.1858, 0.4717, 0.1582, 0.4854, 0.2032, 0.4458, 0.1858, 0.4284, 0.1532, 0.4496, 0.1167, 0.4717, 0.1582, 0.4284, 0.1532, 0.4034, 0.1227, 0.4197, 0.08029, 0.4496, 0.1167, 0.4034, 0.1227, 0.3715, 0.09653, 0.3833, 0.05045, 0.4197, 0.08029, 0.3715, 0.09653, 0.3341, 0.07658, 0.3418, 0.02827, 0.3833, 0.05045, 0.3341, 0.07658, 0.293, 0.06411, 0.2968, 0.01461, 0.3418, 0.02827, 0.293, 0.06411, 0.25, 0.05987, 0.25, 0.01, 0.2968, 0.01461, 0.25, 0.05987, 0.207, 0.06411, 0.2032, 0.01461, 0.25, 0.01, 0.207, 0.06411, 0.1659, 0.07658, 0.1582, 0.02827, 0.2032, 0.01461, 0.1659, 0.07658, 0.1285, 0.09653, 0.1167, 0.05045, 0.1582, 0.02827, 0.1285, 0.09653, 0.09665, 0.1227, 0.08029, 0.08029, 0.1167, 0.05045, 0.09665, 0.1227, 0.07159, 0.1532, 0.05045, 0.1167, 0.08029, 0.08029, 0.07159, 0.1532, 0.05415, 0.1858, 0.02827, 0.1582, 0.05045, 0.1167, 0.05415, 0.1858, 0.04428, 0.2184, 0.01461, 0.2032, 0.02827, 0.1582, 0.04428, 0.2184, 0.04117, 0.25, 0.01, 0.25, 0.01461, 0.2032, 0.04117, 0.25, 0.04428, 0.2816, 0.01461, 0.2968, 0.01, 0.25, 0.04428, 0.2816, 0.05415, 0.3142, 0.02827, 0.3418, 0.01461, 0.2968, 0.05415, 0.3142, 0.07159, 0.3468, 0.05045, 0.3833, 0.02827, 0.3418, 0.07159, 0.3468, 0.09665, 0.3773, 0.08029, 0.4197, 0.05045, 0.3833, 0.09665, 0.3773, 0.1285, 0.4035, 0.1167, 0.4496, 0.08029, 0.4197, 0.1285, 0.4035, 0.1659, 0.4234, 0.1582, 0.4717, 0.1167, 0.4496, 0.1659, 0.4234, 0.207, 0.4359, 0.2032, 0.4854, 0.1582, 0.4717, 0.207, 0.4359, 0.25, 0.4401, 0.25, 0.49, 0.2032, 0.4854, 0.293, 0.4359, 0.25, 0.4401, 0.207, 0.4359, 0.1659, 0.4234, 0.1285, 0.4035, 0.09665, 0.3773, 0.07159, 0.3468, 0.05415, 0.3142, 0.04428, 0.2816, 0.04117, 0.25, 0.04428, 0.2184, 0.05415, 0.1858, 0.07159, 0.1532, 0.09665, 0.1227, 0.1285, 0.09653, 0.1659, 0.07658, 0.207, 0.06411, 0.25, 0.05987, 0.293, 0.06411, 0.3341, 0.07658, 0.3715, 0.09653, 0.4034, 0.1227, 0.4284, 0.1532, 0.4458, 0.1858, 0.4557, 0.2184, 0.4588, 0.25, 0.4557, 0.2816, 0.4458, 0.3142, 0.4284, 0.3468, 0.4034, 0.3773, 0.3715, 0.4035, 0.3341, 0.4234, 0.4557, 0.2816, 0.4458, 0.3142, 0.4458, 0.3142, 0.4557, 0.2816, 0.07159, 0.1532, 0.09665, 0.1227, 0.09665, 0.1227, 0.07159, 0.1532, 0.4588, 0.25, 0.4557, 0.2816, 0.4557, 0.2816, 0.4588, 0.25, 0.05415, 0.1858, 0.07159, 0.1532, 0.07159, 0.1532, 0.05415, 0.1858, 0.4557, 0.2184, 0.4588, 0.25, 0.4588, 0.25, 0.4557, 0.2184, 0.04428, 0.2184, 0.05415, 0.1858, 0.05415, 0.1858, 0.04428, 0.2184, 0.4458, 0.1858, 0.4557, 0.2184, 0.4557, 0.2184, 0.4458, 0.1858, 0.04117, 0.25, 0.04428, 0.2184, 0.04428, 0.2184, 0.04117, 0.25, 0.4284, 0.1532, 0.4458, 0.1858, 0.4458, 0.1858, 0.4284, 0.1532, 0.04428, 0.2816, 0.04117, 0.25, 0.04117, 0.25, 0.04428, 0.2816, 0.4034, 0.1227, 0.4284, 0.1532, 0.4284, 0.1532, 0.4034, 0.1227, 0.05415, 0.3142, 0.04428, 0.2816, 0.04428, 0.2816, 0.05415, 0.3142, 0.3715, 0.09653, 0.4034, 0.1227, 0.4034, 0.1227, 0.3715, 0.09653, 0.07159, 0.3468, 0.05415, 0.3142, 0.05415, 0.3142, 0.07159, 0.3468, 0.3341, 0.07658, 0.3715, 0.09653, 0.3715, 0.09653, 0.3341, 0.07658, 0.293, 0.4359, 0.25, 0.4401, 0.25, 0.4401, 0.293, 0.4359, 0.09665, 0.3773, 0.07159, 0.3468, 0.07159, 0.3468, 0.09665, 0.3773, 0.293, 0.06411, 0.3341, 0.07658, 0.3341, 0.07658, 0.293, 0.06411, 0.3341, 0.4234, 0.293, 0.4359, 0.293, 0.4359, 0.3341, 0.4234, 0.1285, 0.4035, 0.09665, 0.3773, 0.09665, 0.3773, 0.1285, 0.4035, 0.25, 0.05987, 0.293, 0.06411, 0.293, 0.06411, 0.25, 0.05987, 0.3715, 0.4035, 0.3341, 0.4234, 0.3341, 0.4234, 0.3715, 0.4035, 0.1659, 0.4234, 0.1285, 0.4035, 0.1285, 0.4035, 0.1659, 0.4234, 0.207, 0.06411, 0.25, 0.05987, 0.25, 0.05987, 0.207, 0.06411, 0.4034, 0.3773, 0.3715, 0.4035, 0.3715, 0.4035, 0.4034, 0.3773, 0.207, 0.4359, 0.1659, 0.4234, 0.1659, 0.4234, 0.207, 0.4359, 0.1659, 0.07658, 0.207, 0.06411, 0.207, 0.06411, 0.1659, 0.07658, 0.4284, 0.3468, 0.4034, 0.3773, 0.4034, 0.3773, 0.4284, 0.3468, 0.25, 0.4401, 0.207, 0.4359, 0.207, 0.4359, 0.25, 0.4401, 0.1285, 0.09653, 0.1659, 0.07658, 0.1659, 0.07658, 0.1285, 0.09653, 0.4458, 0.3142, 0.4284, 0.3468, 0.4284, 0.3468, 0.4458, 0.3142])
me_cube.materials.append(mat_frame)
me_cube.materials.append(mat_led)
me_cube.materials.append(mat_steel)
me_cube.materials.append(mat_display)
me_cube.use_mirror_vertex_groups = False
me_cube.update()

# ---- objects
ob_monitor = bpy.data.objects.new('Monitor', me_cube)
ob_light = bpy.data.objects.new('Light', light_light)
ob_camera = bpy.data.objects.new('Camera', cam_camera)

# ---- transforms, parenting, visibility, modifiers, constraints
ob_monitor.location = (0.0, 0.0, 0.0)
ob_monitor.rotation_euler = (0.0, -0.06282, 0.0)
ob_monitor.scale = (0.05476, 1.3, 0.9056)
ob_monitor.lock_rotations_4d = False
ob_monitor.empty_display_type = 'ARROWS'
ob_monitor.lineart.crease_threshold = 0.0
_m = ob_monitor.modifiers.new('Auto Smooth', 'NODES')
_m.node_group = ng_auto_smooth
_gi = [s.identifier for s in ng_auto_smooth.interface.items_tree if s.item_type == 'SOCKET' and s.in_out == 'INPUT']
_m[_gi[1]] = 0.5236  # Angle
ob_light.location = (4.076, 1.005, 5.904)
ob_light.rotation_euler = (0.6503, 0.05522, 1.866)
ob_light.lock_rotations_4d = False
ob_light.empty_display_type = 'ARROWS'
ob_light.color = (0.0, 0.0, 0.0, 0.0)
ob_light.lineart.crease_threshold = 0.0
ob_camera.location = (7.359, -6.926, 4.958)
ob_camera.rotation_euler = (1.109, 0.0, 0.8149)
ob_camera.lock_rotations_4d = False
ob_camera.empty_display_type = 'ARROWS'
ob_camera.color = (0.0, 0.0, 0.0, 0.0)
ob_camera.display_type = 'WIRE'
ob_camera.lineart.crease_threshold = 0.0

# ---- collection membership
col_collection.objects.link(ob_monitor)
col_collection.objects.link(ob_light)
col_collection.objects.link(ob_camera)

# ---- scene / render settings (as saved in the file)
scene.camera = ob_camera
scene.frame_start = 1; scene.frame_end = 250; scene.frame_set(1)
scene.render.engine = 'BLENDER_EEVEE_NEXT'
scene.cycles.sampling_pattern = 'TABULATED_SOBOL'
scene.view_settings.view_transform = 'Filmic'
bpy.context.view_layer.update()
